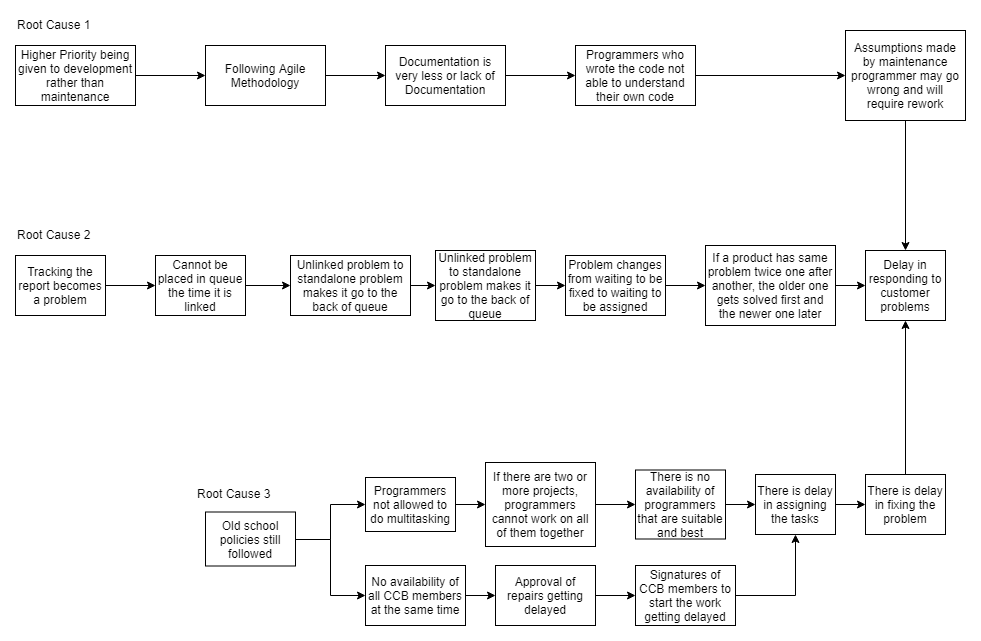

The diagram above was exported from draw.io. Its source (the exported page's mxGraphModel, read from the mxfile embedded in the PNG):
<mxGraphModel dx="1094" dy="468" grid="1" gridSize="10" guides="1" tooltips="1" connect="1" arrows="1" fold="1" page="1" pageScale="1" pageWidth="850" pageHeight="1100" math="0" shadow="0">
  <root>
    <mxCell id="1CiASw9nYQi1kYQJesei-0" />
    <mxCell id="1CiASw9nYQi1kYQJesei-1" parent="1CiASw9nYQi1kYQJesei-0" />
    <mxCell id="cJZlD0Eq929eYT02vuAf-1" value="" style="edgeStyle=orthogonalEdgeStyle;rounded=0;orthogonalLoop=1;jettySize=auto;html=1;" parent="1CiASw9nYQi1kYQJesei-1" source="nAnj_qAyDR66l0OOnkhc-0" target="cJZlD0Eq929eYT02vuAf-0" edge="1">
      <mxGeometry relative="1" as="geometry" />
    </mxCell>
    <mxCell id="nAnj_qAyDR66l0OOnkhc-0" value="Higher Priority being given to development rather than maintenance" style="rounded=0;whiteSpace=wrap;html=1;" parent="1CiASw9nYQi1kYQJesei-1" vertex="1">
      <mxGeometry x="30" y="50" width="120" height="60" as="geometry" />
    </mxCell>
    <mxCell id="y8bymeX_I6huHcDTBMqS-1" value="" style="edgeStyle=orthogonalEdgeStyle;rounded=0;orthogonalLoop=1;jettySize=auto;html=1;" parent="1CiASw9nYQi1kYQJesei-1" source="cJZlD0Eq929eYT02vuAf-0" target="y8bymeX_I6huHcDTBMqS-0" edge="1">
      <mxGeometry relative="1" as="geometry" />
    </mxCell>
    <mxCell id="cJZlD0Eq929eYT02vuAf-0" value="Following Agile Methodology" style="rounded=0;whiteSpace=wrap;html=1;" parent="1CiASw9nYQi1kYQJesei-1" vertex="1">
      <mxGeometry x="220" y="50" width="120" height="60" as="geometry" />
    </mxCell>
    <mxCell id="SWiVtPwC0q945KmlvMBA-1" value="" style="edgeStyle=orthogonalEdgeStyle;rounded=0;orthogonalLoop=1;jettySize=auto;html=1;" parent="1CiASw9nYQi1kYQJesei-1" source="y8bymeX_I6huHcDTBMqS-0" target="SWiVtPwC0q945KmlvMBA-0" edge="1">
      <mxGeometry relative="1" as="geometry" />
    </mxCell>
    <mxCell id="y8bymeX_I6huHcDTBMqS-0" value="Documentation is very less or lack of Documentation" style="rounded=0;whiteSpace=wrap;html=1;" parent="1CiASw9nYQi1kYQJesei-1" vertex="1">
      <mxGeometry x="400" y="50" width="120" height="60" as="geometry" />
    </mxCell>
    <mxCell id="ldSEQ8O2gZk6OeTdYdBE-1" value="" style="edgeStyle=orthogonalEdgeStyle;rounded=0;orthogonalLoop=1;jettySize=auto;html=1;" parent="1CiASw9nYQi1kYQJesei-1" source="SWiVtPwC0q945KmlvMBA-0" target="ldSEQ8O2gZk6OeTdYdBE-0" edge="1">
      <mxGeometry relative="1" as="geometry" />
    </mxCell>
    <mxCell id="SWiVtPwC0q945KmlvMBA-0" value="Programmers who wrote the code not able to understand their own code" style="rounded=0;whiteSpace=wrap;html=1;" parent="1CiASw9nYQi1kYQJesei-1" vertex="1">
      <mxGeometry x="590" y="50" width="120" height="60" as="geometry" />
    </mxCell>
    <mxCell id="pxuHRNcG3W4qpznbDSp3-2" value="" style="edgeStyle=orthogonalEdgeStyle;rounded=0;orthogonalLoop=1;jettySize=auto;html=1;entryX=0.5;entryY=0;entryDx=0;entryDy=0;" parent="1CiASw9nYQi1kYQJesei-1" source="ldSEQ8O2gZk6OeTdYdBE-0" target="pxuHRNcG3W4qpznbDSp3-0" edge="1">
      <mxGeometry relative="1" as="geometry">
        <mxPoint x="760" y="205" as="targetPoint" />
      </mxGeometry>
    </mxCell>
    <mxCell id="ldSEQ8O2gZk6OeTdYdBE-0" value="Assumptions made by maintenance programmer may go wrong and will require rework" style="rounded=0;whiteSpace=wrap;html=1;" parent="1CiASw9nYQi1kYQJesei-1" vertex="1">
      <mxGeometry x="860" y="35" width="120" height="90" as="geometry" />
    </mxCell>
    <mxCell id="ldSEQ8O2gZk6OeTdYdBE-2" value="Root Cause 1" style="text;html=1;resizable=0;points=[];autosize=1;align=left;verticalAlign=top;spacingTop=-4;" parent="1CiASw9nYQi1kYQJesei-1" vertex="1">
      <mxGeometry x="30" y="20" width="90" height="20" as="geometry" />
    </mxCell>
    <mxCell id="pxuHRNcG3W4qpznbDSp3-0" value="Delay in responding to customer problems" style="rounded=0;whiteSpace=wrap;html=1;" parent="1CiASw9nYQi1kYQJesei-1" vertex="1">
      <mxGeometry x="880" y="255" width="80" height="70" as="geometry" />
    </mxCell>
    <mxCell id="TLBDOqr-wdZEyyA7uIxV-1" value="" style="edgeStyle=orthogonalEdgeStyle;rounded=0;orthogonalLoop=1;jettySize=auto;html=1;" parent="1CiASw9nYQi1kYQJesei-1" source="TLBDOqr-wdZEyyA7uIxV-0" target="pxuHRNcG3W4qpznbDSp3-0" edge="1">
      <mxGeometry relative="1" as="geometry" />
    </mxCell>
    <mxCell id="TLBDOqr-wdZEyyA7uIxV-0" value="If a product has same problem twice one after another, the older one gets solved first and the newer one later" style="rounded=0;whiteSpace=wrap;html=1;" parent="1CiASw9nYQi1kYQJesei-1" vertex="1">
      <mxGeometry x="720" y="250" width="130" height="80" as="geometry" />
    </mxCell>
    <mxCell id="i8CDcPoOnUCbU2lB2_Kj-1" value="" style="edgeStyle=orthogonalEdgeStyle;rounded=0;orthogonalLoop=1;jettySize=auto;html=1;" parent="1CiASw9nYQi1kYQJesei-1" source="i8CDcPoOnUCbU2lB2_Kj-0" target="TLBDOqr-wdZEyyA7uIxV-0" edge="1">
      <mxGeometry relative="1" as="geometry" />
    </mxCell>
    <mxCell id="i8CDcPoOnUCbU2lB2_Kj-0" value="Problem changes from waiting to be fixed to waiting to be assigned" style="rounded=0;whiteSpace=wrap;html=1;" parent="1CiASw9nYQi1kYQJesei-1" vertex="1">
      <mxGeometry x="580" y="260" width="100" height="60" as="geometry" />
    </mxCell>
    <mxCell id="tXaeV_MoMCDq_ntglgp2-1" value="" style="edgeStyle=orthogonalEdgeStyle;rounded=0;orthogonalLoop=1;jettySize=auto;html=1;" parent="1CiASw9nYQi1kYQJesei-1" source="tXaeV_MoMCDq_ntglgp2-0" target="i8CDcPoOnUCbU2lB2_Kj-0" edge="1">
      <mxGeometry relative="1" as="geometry" />
    </mxCell>
    <mxCell id="tXaeV_MoMCDq_ntglgp2-0" value="Unlinked problem to standalone problem makes it go to the back of queue" style="rounded=0;whiteSpace=wrap;html=1;" parent="1CiASw9nYQi1kYQJesei-1" vertex="1">
      <mxGeometry x="450" y="255" width="100" height="70" as="geometry" />
    </mxCell>
    <mxCell id="81kMuk3m1W7pr4jUAJPG-1" value="" style="edgeStyle=orthogonalEdgeStyle;rounded=0;orthogonalLoop=1;jettySize=auto;html=1;" parent="1CiASw9nYQi1kYQJesei-1" source="81kMuk3m1W7pr4jUAJPG-0" target="tXaeV_MoMCDq_ntglgp2-0" edge="1">
      <mxGeometry relative="1" as="geometry" />
    </mxCell>
    <mxCell id="81kMuk3m1W7pr4jUAJPG-0" value="Unlinked problem to standalone problem makes it go to the back of queue" style="rounded=0;whiteSpace=wrap;html=1;" parent="1CiASw9nYQi1kYQJesei-1" vertex="1">
      <mxGeometry x="305" y="260" width="120" height="60" as="geometry" />
    </mxCell>
    <mxCell id="81kMuk3m1W7pr4jUAJPG-3" value="" style="edgeStyle=orthogonalEdgeStyle;rounded=0;orthogonalLoop=1;jettySize=auto;html=1;" parent="1CiASw9nYQi1kYQJesei-1" source="81kMuk3m1W7pr4jUAJPG-2" target="81kMuk3m1W7pr4jUAJPG-0" edge="1">
      <mxGeometry relative="1" as="geometry" />
    </mxCell>
    <mxCell id="81kMuk3m1W7pr4jUAJPG-2" value="Cannot be placed in queue the time it is linked" style="rounded=0;whiteSpace=wrap;html=1;" parent="1CiASw9nYQi1kYQJesei-1" vertex="1">
      <mxGeometry x="170" y="260" width="90" height="60" as="geometry" />
    </mxCell>
    <mxCell id="81kMuk3m1W7pr4jUAJPG-5" value="" style="edgeStyle=orthogonalEdgeStyle;rounded=0;orthogonalLoop=1;jettySize=auto;html=1;" parent="1CiASw9nYQi1kYQJesei-1" source="81kMuk3m1W7pr4jUAJPG-4" target="81kMuk3m1W7pr4jUAJPG-2" edge="1">
      <mxGeometry relative="1" as="geometry" />
    </mxCell>
    <mxCell id="81kMuk3m1W7pr4jUAJPG-4" value="Tracking the report becomes a problem" style="rounded=0;whiteSpace=wrap;html=1;" parent="1CiASw9nYQi1kYQJesei-1" vertex="1">
      <mxGeometry x="30" y="260" width="90" height="60" as="geometry" />
    </mxCell>
    <mxCell id="81kMuk3m1W7pr4jUAJPG-6" value="Root Cause 2" style="text;html=1;resizable=0;points=[];autosize=1;align=left;verticalAlign=top;spacingTop=-4;" parent="1CiASw9nYQi1kYQJesei-1" vertex="1">
      <mxGeometry x="30" y="230" width="90" height="20" as="geometry" />
    </mxCell>
    <mxCell id="81kMuk3m1W7pr4jUAJPG-28" style="edgeStyle=orthogonalEdgeStyle;rounded=0;orthogonalLoop=1;jettySize=auto;html=1;exitX=0.5;exitY=0;exitDx=0;exitDy=0;entryX=0.5;entryY=1;entryDx=0;entryDy=0;" parent="1CiASw9nYQi1kYQJesei-1" source="81kMuk3m1W7pr4jUAJPG-7" target="pxuHRNcG3W4qpznbDSp3-0" edge="1">
      <mxGeometry relative="1" as="geometry" />
    </mxCell>
    <mxCell id="81kMuk3m1W7pr4jUAJPG-7" value="There is delay in fixing the problem" style="rounded=0;whiteSpace=wrap;html=1;" parent="1CiASw9nYQi1kYQJesei-1" vertex="1">
      <mxGeometry x="880" y="479" width="80" height="60" as="geometry" />
    </mxCell>
    <mxCell id="81kMuk3m1W7pr4jUAJPG-9" value="" style="edgeStyle=orthogonalEdgeStyle;rounded=0;orthogonalLoop=1;jettySize=auto;html=1;" parent="1CiASw9nYQi1kYQJesei-1" source="81kMuk3m1W7pr4jUAJPG-8" target="81kMuk3m1W7pr4jUAJPG-7" edge="1">
      <mxGeometry relative="1" as="geometry" />
    </mxCell>
    <mxCell id="81kMuk3m1W7pr4jUAJPG-8" value="There is delay in assigning the tasks" style="rounded=0;whiteSpace=wrap;html=1;" parent="1CiASw9nYQi1kYQJesei-1" vertex="1">
      <mxGeometry x="770" y="479" width="80" height="60" as="geometry" />
    </mxCell>
    <mxCell id="81kMuk3m1W7pr4jUAJPG-13" value="" style="edgeStyle=orthogonalEdgeStyle;rounded=0;orthogonalLoop=1;jettySize=auto;html=1;" parent="1CiASw9nYQi1kYQJesei-1" source="81kMuk3m1W7pr4jUAJPG-12" target="81kMuk3m1W7pr4jUAJPG-8" edge="1">
      <mxGeometry relative="1" as="geometry" />
    </mxCell>
    <mxCell id="81kMuk3m1W7pr4jUAJPG-12" value="There is no availability of programmers that are suitable and best" style="rounded=0;whiteSpace=wrap;html=1;" parent="1CiASw9nYQi1kYQJesei-1" vertex="1">
      <mxGeometry x="650" y="474.5" width="90" height="69" as="geometry" />
    </mxCell>
    <mxCell id="81kMuk3m1W7pr4jUAJPG-15" value="" style="edgeStyle=orthogonalEdgeStyle;rounded=0;orthogonalLoop=1;jettySize=auto;html=1;" parent="1CiASw9nYQi1kYQJesei-1" source="81kMuk3m1W7pr4jUAJPG-14" target="81kMuk3m1W7pr4jUAJPG-12" edge="1">
      <mxGeometry relative="1" as="geometry" />
    </mxCell>
    <mxCell id="81kMuk3m1W7pr4jUAJPG-14" value="If there are two or more projects, programmers cannot work on all of them together" style="rounded=0;whiteSpace=wrap;html=1;" parent="1CiASw9nYQi1kYQJesei-1" vertex="1">
      <mxGeometry x="500" y="467" width="110" height="84" as="geometry" />
    </mxCell>
    <mxCell id="81kMuk3m1W7pr4jUAJPG-17" value="" style="edgeStyle=orthogonalEdgeStyle;rounded=0;orthogonalLoop=1;jettySize=auto;html=1;" parent="1CiASw9nYQi1kYQJesei-1" source="81kMuk3m1W7pr4jUAJPG-16" target="81kMuk3m1W7pr4jUAJPG-8" edge="1">
      <mxGeometry relative="1" as="geometry" />
    </mxCell>
    <mxCell id="81kMuk3m1W7pr4jUAJPG-16" value="Signatures of CCB members to start the work getting delayed" style="rounded=0;whiteSpace=wrap;html=1;" parent="1CiASw9nYQi1kYQJesei-1" vertex="1">
      <mxGeometry x="650" y="570" width="100" height="60" as="geometry" />
    </mxCell>
    <mxCell id="81kMuk3m1W7pr4jUAJPG-19" value="" style="edgeStyle=orthogonalEdgeStyle;rounded=0;orthogonalLoop=1;jettySize=auto;html=1;" parent="1CiASw9nYQi1kYQJesei-1" source="81kMuk3m1W7pr4jUAJPG-18" target="81kMuk3m1W7pr4jUAJPG-16" edge="1">
      <mxGeometry relative="1" as="geometry" />
    </mxCell>
    <mxCell id="81kMuk3m1W7pr4jUAJPG-18" value="Approval of repairs getting delayed" style="rounded=0;whiteSpace=wrap;html=1;" parent="1CiASw9nYQi1kYQJesei-1" vertex="1">
      <mxGeometry x="510" y="570" width="100" height="60" as="geometry" />
    </mxCell>
    <mxCell id="81kMuk3m1W7pr4jUAJPG-21" value="" style="edgeStyle=orthogonalEdgeStyle;rounded=0;orthogonalLoop=1;jettySize=auto;html=1;" parent="1CiASw9nYQi1kYQJesei-1" source="81kMuk3m1W7pr4jUAJPG-20" target="81kMuk3m1W7pr4jUAJPG-14" edge="1">
      <mxGeometry relative="1" as="geometry" />
    </mxCell>
    <mxCell id="81kMuk3m1W7pr4jUAJPG-20" value="Programmers not allowed to do multitasking" style="rounded=0;whiteSpace=wrap;html=1;" parent="1CiASw9nYQi1kYQJesei-1" vertex="1">
      <mxGeometry x="380" y="482" width="90" height="54" as="geometry" />
    </mxCell>
    <mxCell id="81kMuk3m1W7pr4jUAJPG-23" value="" style="edgeStyle=orthogonalEdgeStyle;rounded=0;orthogonalLoop=1;jettySize=auto;html=1;" parent="1CiASw9nYQi1kYQJesei-1" source="81kMuk3m1W7pr4jUAJPG-22" target="81kMuk3m1W7pr4jUAJPG-18" edge="1">
      <mxGeometry relative="1" as="geometry" />
    </mxCell>
    <mxCell id="81kMuk3m1W7pr4jUAJPG-22" value="No availability of all CCB members at the same time" style="rounded=0;whiteSpace=wrap;html=1;" parent="1CiASw9nYQi1kYQJesei-1" vertex="1">
      <mxGeometry x="380" y="570" width="100" height="60" as="geometry" />
    </mxCell>
    <mxCell id="81kMuk3m1W7pr4jUAJPG-25" style="edgeStyle=orthogonalEdgeStyle;rounded=0;orthogonalLoop=1;jettySize=auto;html=1;exitX=1;exitY=0.5;exitDx=0;exitDy=0;entryX=0;entryY=0.5;entryDx=0;entryDy=0;" parent="1CiASw9nYQi1kYQJesei-1" source="81kMuk3m1W7pr4jUAJPG-24" target="81kMuk3m1W7pr4jUAJPG-20" edge="1">
      <mxGeometry relative="1" as="geometry">
        <Array as="points">
          <mxPoint x="345" y="544" />
          <mxPoint x="345" y="509" />
        </Array>
      </mxGeometry>
    </mxCell>
    <mxCell id="81kMuk3m1W7pr4jUAJPG-26" style="edgeStyle=orthogonalEdgeStyle;rounded=0;orthogonalLoop=1;jettySize=auto;html=1;exitX=1;exitY=0.5;exitDx=0;exitDy=0;entryX=0;entryY=0.5;entryDx=0;entryDy=0;" parent="1CiASw9nYQi1kYQJesei-1" source="81kMuk3m1W7pr4jUAJPG-24" target="81kMuk3m1W7pr4jUAJPG-22" edge="1">
      <mxGeometry relative="1" as="geometry" />
    </mxCell>
    <mxCell id="81kMuk3m1W7pr4jUAJPG-24" value="Old school policies still followed" style="rounded=0;whiteSpace=wrap;html=1;" parent="1CiASw9nYQi1kYQJesei-1" vertex="1">
      <mxGeometry x="220" y="516.5" width="90" height="54" as="geometry" />
    </mxCell>
    <mxCell id="81kMuk3m1W7pr4jUAJPG-27" value="Root Cause 3" style="text;html=1;resizable=0;points=[];autosize=1;align=left;verticalAlign=top;spacingTop=-4;" parent="1CiASw9nYQi1kYQJesei-1" vertex="1">
      <mxGeometry x="210" y="489" width="90" height="20" as="geometry" />
    </mxCell>
  </root>
</mxGraphModel>